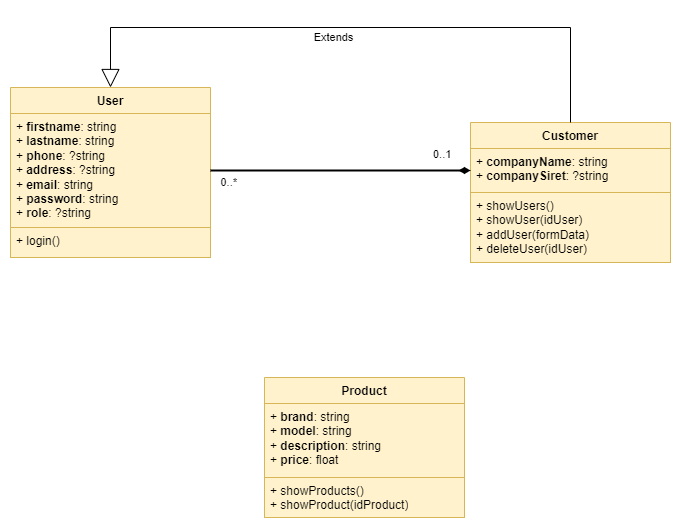

The diagram above was exported from draw.io. Its source (the exported page's mxGraphModel, read from the mxfile embedded in the PNG):
<mxGraphModel dx="1434" dy="750" grid="1" gridSize="10" guides="1" tooltips="1" connect="1" arrows="1" fold="1" page="1" pageScale="1" pageWidth="827" pageHeight="1169" math="0" shadow="0">
  <root>
    <mxCell id="0" />
    <mxCell id="1" parent="0" />
    <mxCell id="GiZxKpJsQytNudfoppZ3-1" value="User" style="swimlane;fontStyle=1;align=center;verticalAlign=top;childLayout=stackLayout;horizontal=1;startSize=26;horizontalStack=0;resizeParent=1;resizeParentMax=0;resizeLast=0;collapsible=1;marginBottom=0;whiteSpace=wrap;html=1;fillColor=#fff2cc;strokeColor=#d6b656;" parent="1" vertex="1">
      <mxGeometry x="84" y="400" width="200" height="170" as="geometry">
        <mxRectangle x="440" y="140" width="70" height="30" as="alternateBounds" />
      </mxGeometry>
    </mxCell>
    <mxCell id="GiZxKpJsQytNudfoppZ3-2" value="+ &lt;b&gt;firstname&lt;/b&gt;: string&lt;br&gt;+ &lt;b&gt;lastname&lt;/b&gt;: string&lt;br&gt;+ &lt;b&gt;phone&lt;/b&gt;: ?string&lt;br&gt;+ &lt;b&gt;address&lt;/b&gt;&lt;span style=&quot;border-color: var(--border-color);&quot;&gt;: ?string&lt;br&gt;+&amp;nbsp;&lt;b style=&quot;border-color: var(--border-color);&quot;&gt;email&lt;/b&gt;: string&lt;br&gt;+&amp;nbsp;&lt;b style=&quot;border-color: var(--border-color);&quot;&gt;password&lt;/b&gt;: string&lt;br&gt;+&amp;nbsp;&lt;b style=&quot;border-color: var(--border-color);&quot;&gt;role&lt;/b&gt;: ?string&lt;br&gt;&lt;/span&gt;" style="text;strokeColor=#d6b656;fillColor=#fff2cc;align=left;verticalAlign=top;spacingLeft=4;spacingRight=4;overflow=hidden;rotatable=0;points=[[0,0.5],[1,0.5]];portConstraint=eastwest;whiteSpace=wrap;html=1;" parent="GiZxKpJsQytNudfoppZ3-1" vertex="1">
      <mxGeometry y="26" width="200" height="114" as="geometry" />
    </mxCell>
    <mxCell id="GiZxKpJsQytNudfoppZ3-3" value="" style="line;strokeWidth=1;fillColor=none;align=left;verticalAlign=middle;spacingTop=-1;spacingLeft=3;spacingRight=3;rotatable=0;labelPosition=right;points=[];portConstraint=eastwest;strokeColor=inherit;" parent="GiZxKpJsQytNudfoppZ3-1" vertex="1">
      <mxGeometry y="140" width="200" as="geometry" />
    </mxCell>
    <mxCell id="GiZxKpJsQytNudfoppZ3-4" value="+ login()&lt;br&gt;" style="text;strokeColor=#d6b656;fillColor=#fff2cc;align=left;verticalAlign=top;spacingLeft=4;spacingRight=4;overflow=hidden;rotatable=0;points=[[0,0.5],[1,0.5]];portConstraint=eastwest;whiteSpace=wrap;html=1;" parent="GiZxKpJsQytNudfoppZ3-1" vertex="1">
      <mxGeometry y="140" width="200" height="30" as="geometry" />
    </mxCell>
    <mxCell id="GiZxKpJsQytNudfoppZ3-5" value="Customer" style="swimlane;fontStyle=1;align=center;verticalAlign=top;childLayout=stackLayout;horizontal=1;startSize=26;horizontalStack=0;resizeParent=1;resizeParentMax=0;resizeLast=0;collapsible=1;marginBottom=0;whiteSpace=wrap;html=1;fillColor=#fff2cc;strokeColor=#d6b656;" parent="1" vertex="1">
      <mxGeometry x="544" y="435" width="200" height="140" as="geometry">
        <mxRectangle x="440" y="140" width="70" height="30" as="alternateBounds" />
      </mxGeometry>
    </mxCell>
    <mxCell id="GiZxKpJsQytNudfoppZ3-6" value="+ &lt;b&gt;companyName&lt;/b&gt;: string&lt;br&gt;+ &lt;b&gt;companySiret&lt;/b&gt;: ?string&lt;br&gt;&lt;span style=&quot;border-color: var(--border-color);&quot;&gt;&lt;br&gt;&lt;/span&gt;" style="text;strokeColor=#d6b656;fillColor=#fff2cc;align=left;verticalAlign=top;spacingLeft=4;spacingRight=4;overflow=hidden;rotatable=0;points=[[0,0.5],[1,0.5]];portConstraint=eastwest;whiteSpace=wrap;html=1;" parent="GiZxKpJsQytNudfoppZ3-5" vertex="1">
      <mxGeometry y="26" width="200" height="44" as="geometry" />
    </mxCell>
    <mxCell id="GiZxKpJsQytNudfoppZ3-7" value="" style="line;strokeWidth=1;fillColor=none;align=left;verticalAlign=middle;spacingTop=-1;spacingLeft=3;spacingRight=3;rotatable=0;labelPosition=right;points=[];portConstraint=eastwest;strokeColor=inherit;" parent="GiZxKpJsQytNudfoppZ3-5" vertex="1">
      <mxGeometry y="70" width="200" as="geometry" />
    </mxCell>
    <mxCell id="GiZxKpJsQytNudfoppZ3-8" value="+ showUsers()&lt;br style=&quot;border-color: var(--border-color);&quot;&gt;+ showUser(idUser)&lt;br&gt;+ addUser(formData)&lt;br&gt;+ deleteUser(idUser)" style="text;strokeColor=#d6b656;fillColor=#fff2cc;align=left;verticalAlign=top;spacingLeft=4;spacingRight=4;overflow=hidden;rotatable=0;points=[[0,0.5],[1,0.5]];portConstraint=eastwest;whiteSpace=wrap;html=1;" parent="GiZxKpJsQytNudfoppZ3-5" vertex="1">
      <mxGeometry y="70" width="200" height="70" as="geometry" />
    </mxCell>
    <mxCell id="GiZxKpJsQytNudfoppZ3-12" value="Extends" style="endArrow=block;endSize=16;endFill=0;html=1;rounded=0;exitX=0.5;exitY=0;exitDx=0;exitDy=0;entryX=0.5;entryY=0;entryDx=0;entryDy=0;" parent="1" source="GiZxKpJsQytNudfoppZ3-5" target="GiZxKpJsQytNudfoppZ3-1" edge="1">
      <mxGeometry x="0.0794" y="10" width="160" relative="1" as="geometry">
        <mxPoint x="174" y="350" as="sourcePoint" />
        <mxPoint x="214" y="390" as="targetPoint" />
        <Array as="points">
          <mxPoint x="644" y="340" />
          <mxPoint x="184" y="340" />
        </Array>
        <mxPoint as="offset" />
      </mxGeometry>
    </mxCell>
    <mxCell id="GiZxKpJsQytNudfoppZ3-13" value="" style="endArrow=none;html=1;rounded=0;strokeWidth=2;entryX=1;entryY=0.5;entryDx=0;entryDy=0;exitX=0;exitY=0.5;exitDx=0;exitDy=0;startArrow=diamondThin;startFill=1;edgeStyle=orthogonalEdgeStyle;" parent="1" source="GiZxKpJsQytNudfoppZ3-6" target="GiZxKpJsQytNudfoppZ3-2" edge="1">
      <mxGeometry relative="1" as="geometry">
        <mxPoint x="479" y="717" as="sourcePoint" />
        <mxPoint x="388" y="513" as="targetPoint" />
      </mxGeometry>
    </mxCell>
    <mxCell id="GiZxKpJsQytNudfoppZ3-14" value="0..1" style="edgeLabel;resizable=0;html=1;align=left;verticalAlign=bottom;" parent="GiZxKpJsQytNudfoppZ3-13" connectable="0" vertex="1">
      <mxGeometry x="-1" relative="1" as="geometry">
        <mxPoint x="-39" y="-8" as="offset" />
      </mxGeometry>
    </mxCell>
    <mxCell id="GiZxKpJsQytNudfoppZ3-15" value="0..*" style="edgeLabel;resizable=0;html=1;align=right;verticalAlign=bottom;" parent="GiZxKpJsQytNudfoppZ3-13" connectable="0" vertex="1">
      <mxGeometry x="1" relative="1" as="geometry">
        <mxPoint x="27" y="20" as="offset" />
      </mxGeometry>
    </mxCell>
    <mxCell id="GiZxKpJsQytNudfoppZ3-20" value="Product" style="swimlane;fontStyle=1;align=center;verticalAlign=top;childLayout=stackLayout;horizontal=1;startSize=26;horizontalStack=0;resizeParent=1;resizeParentMax=0;resizeLast=0;collapsible=1;marginBottom=0;whiteSpace=wrap;html=1;fillColor=#fff2cc;strokeColor=#d6b656;" parent="1" vertex="1">
      <mxGeometry x="338" y="690" width="200" height="140" as="geometry">
        <mxRectangle x="440" y="140" width="70" height="30" as="alternateBounds" />
      </mxGeometry>
    </mxCell>
    <mxCell id="GiZxKpJsQytNudfoppZ3-21" value="+ &lt;b&gt;brand&lt;/b&gt;: string&lt;br&gt;+ &lt;b&gt;model&lt;/b&gt;: string&lt;br&gt;+&amp;nbsp;&lt;b style=&quot;border-color: var(--border-color);&quot;&gt;description&lt;/b&gt;: string&lt;br&gt;+&amp;nbsp;&lt;b style=&quot;border-color: var(--border-color);&quot;&gt;price&lt;/b&gt;: float&lt;br&gt;&lt;span style=&quot;border-color: var(--border-color);&quot;&gt;&lt;br&gt;&lt;/span&gt;" style="text;strokeColor=#d6b656;fillColor=#fff2cc;align=left;verticalAlign=top;spacingLeft=4;spacingRight=4;overflow=hidden;rotatable=0;points=[[0,0.5],[1,0.5]];portConstraint=eastwest;whiteSpace=wrap;html=1;" parent="GiZxKpJsQytNudfoppZ3-20" vertex="1">
      <mxGeometry y="26" width="200" height="74" as="geometry" />
    </mxCell>
    <mxCell id="GiZxKpJsQytNudfoppZ3-22" value="" style="line;strokeWidth=1;fillColor=none;align=left;verticalAlign=middle;spacingTop=-1;spacingLeft=3;spacingRight=3;rotatable=0;labelPosition=right;points=[];portConstraint=eastwest;strokeColor=inherit;" parent="GiZxKpJsQytNudfoppZ3-20" vertex="1">
      <mxGeometry y="100" width="200" as="geometry" />
    </mxCell>
    <mxCell id="GiZxKpJsQytNudfoppZ3-23" value="+ showProducts()&lt;br&gt;+ showProduct(idProduct)" style="text;strokeColor=#d6b656;fillColor=#fff2cc;align=left;verticalAlign=top;spacingLeft=4;spacingRight=4;overflow=hidden;rotatable=0;points=[[0,0.5],[1,0.5]];portConstraint=eastwest;whiteSpace=wrap;html=1;" parent="GiZxKpJsQytNudfoppZ3-20" vertex="1">
      <mxGeometry y="100" width="200" height="40" as="geometry" />
    </mxCell>
  </root>
</mxGraphModel>